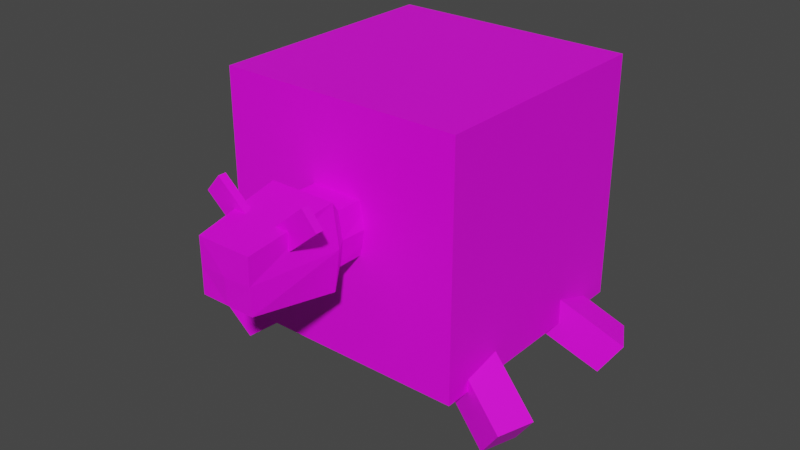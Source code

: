 # Source: superCow.blend  (saved by Blender 2.90.8; exported with 4.5.12 LTS)
import bpy
from mathutils import Matrix  # noqa: F401  (used for matrix-valued properties, if any)

bpy.ops.wm.read_factory_settings(use_empty=True)
scene = bpy.context.scene
scene.name = 'Scene'

# ---- collections
col_collection = bpy.data.collections.new('Collection'); scene.collection.children.link(col_collection)

# ---- images (referenced by path relative to the original .blend; pixels are not part of the script)
import os
ASSET_DIR = os.environ.get("B2B_ASSET_DIR", "")  # directory of the original .blend (textures are referenced by path, not embedded)
HERE = os.path.dirname(os.path.abspath(__file__))  # packed textures are extracted next to this script under _unpacked/

def load_image(name, relpath, width, height, colorspace="sRGB"):
    """Load a texture the original file referenced (path relative to the .blend, or extracted next to this script)."""
    p = next((c for c in (os.path.join(HERE, relpath), os.path.join(ASSET_DIR, relpath)) if relpath and os.path.exists(c)), "")
    if p:
        img = bpy.data.images.load(p, check_existing=True)
        img.name = name
    else:  # same state as the original file: an image datablock whose file is absent (Cycles renders it pink)
        img = bpy.data.images.new(name, width, height)
        img.source = "FILE"
        img.filepath = "//" + (relpath or name)
    img.colorspace_settings.name = colorspace
    return img
img_brown_guernsey_cow_jpg = load_image('brown-Guernsey-cow.jpg', 'brown-Guernsey-cow.jpg', 1024, 1024, 'sRGB')

# ---- materials (node trees are filled in below, after node groups)
mat_cow = bpy.data.materials.new('cow')

# ---- material node trees
mat_cow.use_nodes = True; mat_cow.node_tree.nodes.clear()
_N = mat_cow.node_tree.nodes; _L = mat_cow.node_tree.links
n0 = _N.new('ShaderNodeOutputMaterial'); n0.name = 'Material Output'; n0.location = (300, 300)
n1 = _N.new('ShaderNodeBsdfPrincipled'); n1.name = 'Principled BSDF'; n1.location = (10, 300)
n1.distribution = 'GGX'
n1.subsurface_method = 'BURLEY'
n1.inputs[3].default_value = 1.45
n1.inputs[27].default_value = (0.0, 0.0, 0.0, 1.0)
n1.inputs[28].default_value = 1.0
n2 = _N.new('ShaderNodeMapping'); n2.name = 'Mapping'; n2.location = (-642, 281)
n2.width = 240
n3 = _N.new('ShaderNodeTexCoord'); n3.name = 'Texture Coordinate'; n3.location = (-842, 264)
n4 = _N.new('ShaderNodeTexImage'); n4.name = 'Image Texture'; n4.location = (-342, 252)
n4.image = img_brown_guernsey_cow_jpg
_L.new(n1.outputs[0], n0.inputs[0])
_L.new(n4.outputs[0], n1.inputs[0])
_L.new(n2.outputs[0], n4.inputs[0])
_L.new(n3.outputs[2], n2.inputs[0])
n0.is_active_output = True

# ---- world
world_world = bpy.data.worlds.new('World'); scene.world = world_world
world_world.use_nodes = True; world_world.node_tree.nodes.clear()
_N = world_world.node_tree.nodes; _L = world_world.node_tree.links
n0 = _N.new('ShaderNodeOutputWorld'); n0.name = 'World Output'; n0.location = (300, 300)
n1 = _N.new('ShaderNodeBackground'); n1.name = 'Background'; n1.location = (10, 300)
n1.inputs[0].default_value = (0.05088, 0.05088, 0.05088, 1.0)
_L.new(n1.outputs[0], n0.inputs[0])
n0.is_active_output = True
world_world.color = (0.05088, 0.05088, 0.05088)
world_world.use_sun_shadow = False
world_world.sun_shadow_jitter_overblur = 0.0

# ---- meshes
me_cube = bpy.data.meshes.new('Cube')
me_cube.from_pydata([(-0.7156, -0.7156, -0.7156), (-0.7156, -0.7156, 0.7156), (-0.7156, 0.7156, -0.7156), (-0.7156, 0.7156, 0.7156), (-0.837, -0.6008, -1.005), (-0.9602, -0.6398, -0.826), (-0.9036, -0.3904, -1.005), (-1.027, -0.4294, -0.826), (-0.3204, -0.4372, -0.6135), (-0.4435, -0.4762, -0.4346), (-0.387, -0.2269, -0.6135), (-0.5101, -0.2659, -0.4346), (-0.9191, 0.3865, -1.005), (-1.032, 0.4494, -0.826), (-0.8116, 0.5791, -1.005), (-0.9244, 0.6421, -0.826), (-0.446, 0.1223, -0.6135), (-0.5588, 0.1852, -0.4346), (-0.3384, 0.3149, -0.6135), (-0.4512, 0.3779, -0.4346), (-0.1718, -0.8621, 0.07798), (-0.1855, -0.5588, 0.07798), (-0.2229, -0.942, 0.07798), (-0.1567, -1.453, 0.07798), (-0.1594, -1.452, 0.2317), (-0.1594, -1.452, -0.07575), (-0.1937, -0.9472, -0.1599), (-0.1937, -0.9472, 0.3159), (-0.1501, -0.5651, 0.2284), (-0.1501, -0.5651, -0.07246), (-0.1501, -0.866, 0.2284), (-0.1501, -0.866, -0.07246), (-0.352, -1.221, 0.3154), (-0.2678, -1.221, 0.4141), (-0.352, -1.176, 0.3154), (-0.2678, -1.176, 0.4141), (-0.08837, -1.221, 0.09057), (-0.00418, -1.221, 0.1893), (-0.08837, -1.176, 0.09057), (-0.00418, -1.176, 0.1893), (-0.08393, 0.432, -0.08393), (-0.08393, 0.432, 0.08393), (-0.08393, 0.9991, -0.08393), (-0.08393, 0.9991, 0.08393), (0.08393, 0.432, -0.08393), (0.08393, 0.432, 0.08393), (0.08393, 0.9991, -0.08393), (0.7156, -0.7156, -0.7156), (0.7156, -0.7156, 0.7156), (0.7156, 0.7156, -0.7156), (0.7156, 0.7156, 0.7156), (0.837, -0.6008, -1.005), (0.9602, -0.6398, -0.826), (0.9036, -0.3904, -1.005), (1.027, -0.4294, -0.826), (0.3204, -0.4372, -0.6135), (0.4435, -0.4762, -0.4346), (0.387, -0.2269, -0.6135), (0.5101, -0.2659, -0.4346), (0.9191, 0.3865, -1.005), (1.032, 0.4494, -0.826), (0.8116, 0.5791, -1.005), (0.9244, 0.6421, -0.826), (0.446, 0.1223, -0.6135), (0.5588, 0.1852, -0.4346), (0.3384, 0.3149, -0.6135), (0.4512, 0.3779, -0.4346), (0.1718, -0.8621, 0.07798), (0.1855, -0.5588, 0.07798), (0.0, -0.5656, 0.07798), (0.0, -0.869, 0.07798), (0.0, -0.9508, 0.07798), (0.2229, -0.942, 0.07798), (0.1567, -1.453, 0.07798), (0.0, -1.46, 0.07798), (0.0, -1.452, -0.07575), (0.0, -1.452, 0.2317), (0.1594, -1.452, 0.2317), (0.1594, -1.452, -0.07575), (0.0, -0.9472, -0.1599), (0.1937, -0.9472, -0.1599), (0.1937, -0.9472, 0.3159), (0.0, -0.9472, 0.3159), (0.0, -0.5651, 0.2284), (0.0, -0.5651, -0.07246), (0.0, -0.866, 0.2284), (0.0, -0.866, -0.07246), (0.1501, -0.5651, 0.2284), (0.1501, -0.5651, -0.07246), (0.1501, -0.866, 0.2284), (0.1501, -0.866, -0.07246), (0.352, -1.221, 0.3154), (0.2678, -1.221, 0.4141), (0.352, -1.176, 0.3154), (0.2678, -1.176, 0.4141), (0.1021, -1.221, 0.1023), (0.01792, -1.221, 0.201), (0.1021, -1.176, 0.1023), (0.01792, -1.176, 0.201), (0.08393, 0.9991, 0.08393)], [], [(0, 1, 3, 2), (49, 2, 3, 50), (49, 47, 0, 2), (0, 47, 48, 1), (4, 5, 7, 6), (6, 7, 11, 10), (10, 11, 9, 8), (8, 9, 5, 4), (6, 10, 8, 4), (11, 7, 5, 9), (12, 13, 15, 14), (14, 15, 19, 18), (18, 19, 17, 16), (16, 17, 13, 12), (14, 18, 16, 12), (19, 15, 13, 17), (20, 30, 28, 21), (29, 84, 86, 31), (83, 28, 30, 85), (26, 79, 75, 25), (85, 30, 27, 82), (31, 86, 79, 26), (20, 31, 26, 22), (74, 76, 24, 23), (22, 26, 25, 23), (82, 27, 24, 76), (27, 22, 23, 24), (75, 74, 23, 25), (30, 20, 22, 27), (31, 20, 21, 29), (32, 33, 35, 34), (34, 35, 39, 38), (36, 37, 33, 32), (34, 38, 36, 32), (39, 35, 33, 37), (40, 41, 43, 42), (42, 43, 99, 46), (46, 99, 45, 44), (42, 46, 44, 40), (99, 43, 41, 45), (47, 49, 50, 48), (51, 53, 54, 52), (53, 57, 58, 54), (57, 55, 56, 58), (55, 51, 52, 56), (53, 51, 55, 57), (58, 56, 52, 54), (59, 61, 62, 60), (61, 65, 66, 62), (65, 63, 64, 66), (63, 59, 60, 64), (61, 59, 63, 65), (66, 64, 60, 62), (67, 68, 87, 89), (69, 70, 85, 83), (70, 71, 82, 85), (88, 90, 86, 84), (83, 85, 89, 87), (80, 78, 75, 79), (85, 82, 81, 89), (90, 80, 79, 86), (67, 72, 80, 90), (74, 73, 77, 76), (72, 73, 78, 80), (82, 76, 77, 81), (71, 74, 76, 82), (79, 75, 74, 71), (81, 77, 73, 72), (75, 78, 73, 74), (89, 81, 72, 67), (86, 79, 71, 70), (84, 86, 70, 69), (90, 88, 68, 67), (91, 93, 94, 92), (93, 97, 98, 94), (95, 91, 92, 96), (93, 91, 95, 97), (98, 96, 92, 94), (1, 48, 50, 3)])
_uv = me_cube.uv_layers.new(name='UVMap')
_uv.uv.foreach_set('vector', [0.1411, 0.0003009, 0.2819, 0.212, 0.1411, 0.4237, 0.0003009, 0.212, 0.1411, 0.8471, 0.0003007, 0.6354, 0.1411, 0.4237, 0.2819, 0.6354, 0.7631, 0.0003007, 0.7631, 0.2997, 0.564, 0.2997, 0.564, 0.0003008, 0.4227, 0.0003007, 0.5634, 0.212, 0.4227, 0.4237, 0.2819, 0.212, 0.8783, 0.08164, 0.8476, 0.08164, 0.8476, 0.03548, 0.8783, 0.03548, 0.5857, 0.827, 0.564, 0.7944, 0.6298, 0.6955, 0.6515, 0.7281, 0.6515, 0.7281, 0.6298, 0.6955, 0.6515, 0.6628, 0.6732, 0.6955, 0.6732, 0.6955, 0.6515, 0.6628, 0.7173, 0.564, 0.739, 0.5966, 0.7173, 0.827, 0.6515, 0.7281, 0.6732, 0.6955, 0.739, 0.7944, 0.6298, 0.6955, 0.564, 0.5966, 0.5857, 0.564, 0.6515, 0.6628, 0.4573, 0.8477, 0.4573, 0.8939, 0.4266, 0.8939, 0.4266, 0.8477, 0.5857, 0.5634, 0.564, 0.5307, 0.6298, 0.4318, 0.6515, 0.4645, 0.6515, 0.4645, 0.6298, 0.4318, 0.6515, 0.3992, 0.6732, 0.4318, 0.6732, 0.4318, 0.6515, 0.3992, 0.7173, 0.3003, 0.739, 0.3329, 0.7173, 0.5634, 0.6515, 0.4645, 0.6732, 0.4318, 0.739, 0.5307, 0.6298, 0.4318, 0.564, 0.3329, 0.5857, 0.3003, 0.6515, 0.3992, 0.5627, 0.8802, 0.5633, 0.912, 0.5215, 0.9124, 0.5204, 0.88, 0.3842, 0.8791, 0.3842, 0.8477, 0.426, 0.8477, 0.426, 0.8791, 0.5216, 0.9438, 0.5215, 0.9124, 0.5633, 0.912, 0.5634, 0.9434, 0.9089, 0.1072, 0.9359, 0.1072, 0.9359, 0.2144, 0.9137, 0.2144, 0.564, 0.8604, 0.5929, 0.858, 0.5953, 0.8867, 0.5653, 0.8949, 0.915, 0.08225, 0.9359, 0.08225, 0.9359, 0.1072, 0.9089, 0.1072, 0.6187, 0.84, 0.6421, 0.8276, 0.6592, 0.8443, 0.6247, 0.8606, 0.6322, 0.9951, 0.6083, 0.9855, 0.6179, 0.9564, 0.6365, 0.9611, 0.6247, 0.8606, 0.6592, 0.8443, 0.6592, 0.9611, 0.6365, 0.9611, 0.5653, 0.8949, 0.5953, 0.8867, 0.6179, 0.9564, 0.6083, 0.9855, 0.5953, 0.8867, 0.6247, 0.8606, 0.6365, 0.9611, 0.6179, 0.9564, 0.6569, 0.9997, 0.6322, 0.9951, 0.6365, 0.9611, 0.6592, 0.9611, 0.5929, 0.858, 0.6187, 0.84, 0.6247, 0.8606, 0.5953, 0.8867, 0.5634, 0.8484, 0.5627, 0.8802, 0.5204, 0.88, 0.5216, 0.8477, 0.5135, 0.9296, 0.4955, 0.9296, 0.4955, 0.9202, 0.5135, 0.9202, 0.5135, 0.9202, 0.4955, 0.9202, 0.4955, 0.8477, 0.5135, 0.8477, 0.8969, 0.08164, 0.8789, 0.08164, 0.8789, 0.009158, 0.8969, 0.009158, 0.5135, 0.9202, 0.5135, 0.8477, 0.5198, 0.8477, 0.5198, 0.9202, 0.4955, 0.8477, 0.4955, 0.9202, 0.4892, 0.9202, 0.4892, 0.8477, 0.8195, 0.191, 0.836, 0.2158, 0.7803, 0.2997, 0.7637, 0.2749, 0.3836, 0.8477, 0.3836, 0.8828, 0.3602, 0.8828, 0.3602, 0.8477, 0.8918, 0.08225, 0.9083, 0.1071, 0.8526, 0.191, 0.836, 0.1661, 0.7637, 0.1071, 0.7803, 0.08225, 0.836, 0.1661, 0.8195, 0.191, 0.9083, 0.2749, 0.8918, 0.2997, 0.836, 0.2158, 0.8526, 0.191, 0.5634, 0.6354, 0.4227, 0.8471, 0.2819, 0.6354, 0.4227, 0.4237, 0.4579, 0.8477, 0.4886, 0.8477, 0.4886, 0.8939, 0.4579, 0.8939, 0.8928, 0.827, 0.827, 0.7281, 0.8487, 0.6955, 0.9145, 0.7944, 0.827, 0.7281, 0.8053, 0.6955, 0.827, 0.6628, 0.8487, 0.6955, 0.8053, 0.6955, 0.7396, 0.5966, 0.7613, 0.564, 0.827, 0.6628, 0.7613, 0.827, 0.7396, 0.7944, 0.8053, 0.6955, 0.827, 0.7281, 0.8487, 0.6955, 0.827, 0.6628, 0.8928, 0.564, 0.9145, 0.5966, 0.847, 0.08181, 0.8163, 0.08181, 0.8163, 0.03565, 0.847, 0.03565, 0.7613, 0.3003, 0.827, 0.3992, 0.8053, 0.4318, 0.7396, 0.3329, 0.827, 0.3992, 0.8487, 0.4318, 0.827, 0.4645, 0.8053, 0.4318, 0.8487, 0.4318, 0.9145, 0.5307, 0.8928, 0.5634, 0.827, 0.4645, 0.8928, 0.3003, 0.9145, 0.3329, 0.8487, 0.4318, 0.827, 0.3992, 0.8053, 0.4318, 0.827, 0.4645, 0.7613, 0.5634, 0.7396, 0.5307, 0.923, 0.8912, 0.8807, 0.8913, 0.8818, 0.859, 0.9236, 0.8594, 0.8801, 0.8774, 0.8379, 0.8774, 0.8383, 0.8459, 0.8801, 0.8459, 0.8379, 0.8774, 0.8265, 0.8774, 0.827, 0.8276, 0.8383, 0.8459, 0.7637, 0.00365, 0.8056, 0.00365, 0.8056, 0.03504, 0.7637, 0.03504, 0.8819, 0.8276, 0.9238, 0.828, 0.9236, 0.8594, 0.8818, 0.859, 0.9151, 0.4075, 0.9199, 0.3003, 0.9421, 0.3003, 0.9421, 0.4075, 0.6598, 0.9669, 0.6611, 0.9324, 0.6911, 0.9406, 0.6887, 0.9693, 0.9212, 0.4324, 0.9151, 0.4075, 0.9421, 0.4075, 0.9421, 0.4324, 0.7145, 0.9873, 0.7205, 0.9667, 0.755, 0.983, 0.7379, 0.9997, 0.728, 0.8323, 0.7323, 0.8662, 0.7137, 0.871, 0.7041, 0.8419, 0.7205, 0.9667, 0.7323, 0.8662, 0.755, 0.8662, 0.755, 0.983, 0.6611, 0.9324, 0.7041, 0.8419, 0.7137, 0.871, 0.6911, 0.9406, 0.8265, 0.8774, 0.7556, 0.8774, 0.7567, 0.8452, 0.827, 0.8276, 0.827, 0.9272, 0.7567, 0.9096, 0.7556, 0.8774, 0.8265, 0.8774, 0.6911, 0.9406, 0.7137, 0.871, 0.7323, 0.8662, 0.7205, 0.9667, 0.7527, 0.8276, 0.755, 0.8662, 0.7323, 0.8662, 0.728, 0.8323, 0.6887, 0.9693, 0.6911, 0.9406, 0.7205, 0.9667, 0.7145, 0.9873, 0.8383, 0.9089, 0.827, 0.9272, 0.8265, 0.8774, 0.8379, 0.8774, 0.8801, 0.9089, 0.8383, 0.9089, 0.8379, 0.8774, 0.8801, 0.8774, 0.9238, 0.9229, 0.8819, 0.9237, 0.8807, 0.8913, 0.923, 0.8912, 0.7637, 0.04507, 0.77, 0.04507, 0.77, 0.07222, 0.7637, 0.07222, 0.77, 0.04507, 0.8157, 0.04507, 0.8157, 0.07222, 0.77, 0.07222, 0.9156, 0.009158, 0.9156, 0.07787, 0.8975, 0.07787, 0.8975, 0.009158, 0.77, 0.04507, 0.77, 0.03565, 0.8157, 0.03565, 0.8157, 0.04507, 0.8157, 0.07222, 0.8157, 0.08164, 0.77, 0.08164, 0.77, 0.07222, 0.2819, 0.212, 0.4227, 0.4237, 0.2819, 0.6354, 0.1411, 0.4237])
me_cube.materials.append(mat_cow)
me_cube.use_remesh_fix_poles = True
me_cube.use_remesh_preserve_attributes = False
me_cube.use_mirror_vertex_groups = False
me_cube.update()

# ---- objects
ob_cube_cow = bpy.data.objects.new('cube_cow', me_cube)

# ---- transforms, parenting, visibility, modifiers, constraints
ob_cube_cow.location = (0.0, 0.0, 0.0)
ob_cube_cow.lineart.crease_threshold = 0.0

# ---- collection membership
col_collection.objects.link(ob_cube_cow)

# ---- scene / render settings (as saved in the file)
scene.frame_start = 1; scene.frame_end = 250; scene.frame_set(1)
scene.render.engine = 'CYCLES'
scene.cycles.feature_set = 'EXPERIMENTAL'
scene.cycles.use_denoising = False
scene.cycles.samples = 128
scene.cycles.sampling_pattern = 'TABULATED_SOBOL'
scene.cycles.use_adaptive_sampling = False
scene.cycles.use_light_tree = False
scene.view_settings.view_transform = 'Filmic'
bpy.context.view_layer.update()

# ---- added for rendering (the .blend has no active camera and no usable light): camera, sun
cam_auto = bpy.data.cameras.new('AutoCamera')
cam_auto.lens = 50.0
cam_auto.sensor_width = 36.0
cam_auto.clip_end = 1000.0
ob_auto_camera = bpy.data.objects.new('AutoCamera', cam_auto)
scene.collection.objects.link(ob_auto_camera)
ob_auto_camera.location = (3.37014, -4.27472, 2.55144)
ob_auto_camera.rotation_euler = (1.09748, -7.21219e-08, 0.694738)
scene.camera = ob_auto_camera
light_auto_sun = bpy.data.lights.new('AutoSun', 'SUN')
light_auto_sun.energy = 3.0
light_auto_sun.angle = 0.0523599
ob_auto_sun = bpy.data.objects.new('AutoSun', light_auto_sun)
scene.collection.objects.link(ob_auto_sun)
ob_auto_sun.rotation_euler = (0.872665, 0.174533, 0.523599)
bpy.context.view_layer.update()
